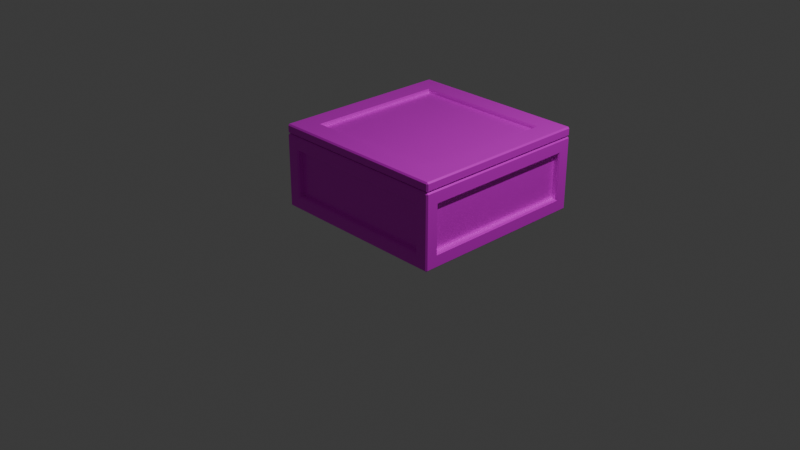 # Source: Ingredients_Box_Cheese.blend  (saved by Blender 5.1.30; exported with 4.5.12 LTS)
import bpy
from mathutils import Matrix  # noqa: F401  (used for matrix-valued properties, if any)

bpy.ops.wm.read_factory_settings(use_empty=True)
scene = bpy.context.scene
scene.name = 'Scene'

# ---- collections
col_collection = bpy.data.collections.new('Collection'); scene.collection.children.link(col_collection)

# ---- images (referenced by path relative to the original .blend; pixels are not part of the script)
import os
ASSET_DIR = os.environ.get("B2B_ASSET_DIR", "")  # directory of the original .blend (textures are referenced by path, not embedded)
HERE = os.path.dirname(os.path.abspath(__file__))  # packed textures are extracted next to this script under _unpacked/

def load_image(name, relpath, width, height, colorspace="sRGB"):
    """Load a texture the original file referenced (path relative to the .blend, or extracted next to this script)."""
    p = next((c for c in (os.path.join(HERE, relpath), os.path.join(ASSET_DIR, relpath)) if relpath and os.path.exists(c)), "")
    if p:
        img = bpy.data.images.load(p, check_existing=True)
        img.name = name
    else:  # same state as the original file: an image datablock whose file is absent (Cycles renders it pink)
        img = bpy.data.images.new(name, width, height)
        img.source = "FILE"
        img.filepath = "//" + (relpath or name)
    img.colorspace_settings.name = colorspace
    return img
img_overcooked_ap_kitchen_cabins_basecolor_cheese_png = load_image('Overcooked AP_Kitchen_Cabins_BaseColor_Cheese.png', 'textures/Overcooked AP_Kitchen_Cabins_BaseColor_Cheese.png', 1024, 1024, 'sRGB')
img_overcooked_ap_kitchen_cabins_roughness_png_002 = load_image('Overcooked AP_Kitchen_Cabins_Roughness.png.002', 'textures/Overcooked AP_Kitchen_Cabins_Roughness.png', 1024, 1024, 'sRGB')
img_overcooked_ap_kitchen_cabins_metallic_png_002 = load_image('Overcooked AP_Kitchen_Cabins_Metallic.png.002', 'textures/Overcooked AP_Kitchen_Cabins_Metallic.png', 1024, 1024, 'sRGB')

# ---- materials (node trees are filled in below, after node groups)
mat_kitchen_cabins_003 = bpy.data.materials.new('Kitchen_Cabins.003')
mat_kitchen_cabins_003.roughness = 0.0

# ---- material node trees
mat_kitchen_cabins_003.use_nodes = True; mat_kitchen_cabins_003.node_tree.nodes.clear()
_N = mat_kitchen_cabins_003.node_tree.nodes; _L = mat_kitchen_cabins_003.node_tree.links
n0 = _N.new('ShaderNodeBsdfPrincipled'); n0.name = 'Principled BSDF'; n0.location = (0, 300)
n0.inputs[3].default_value = 1.45
n0.inputs[27].default_value = (0.0, 0.0, 0.0, 1.0)
n0.inputs[28].default_value = 1.0
n1 = _N.new('ShaderNodeOutputMaterial'); n1.name = 'Material Output'; n1.location = (280, 300)
n2 = _N.new('ShaderNodeTexImage'); n2.name = 'Image Texture'; n2.location = (-480, 300)
n2.image = img_overcooked_ap_kitchen_cabins_basecolor_cheese_png
n3 = _N.new('ShaderNodeTexImage'); n3.name = 'Image Texture.001'; n3.location = (-480, 0)
n3.image = img_overcooked_ap_kitchen_cabins_roughness_png_002
n4 = _N.new('ShaderNodeTexImage'); n4.name = 'Image Texture.002'; n4.location = (-480, -300)
n4.image = img_overcooked_ap_kitchen_cabins_metallic_png_002
_L.new(n2.outputs[0], n0.inputs[0])
_L.new(n3.outputs[0], n0.inputs[2])
_L.new(n4.outputs[0], n0.inputs[1])
_L.new(n0.outputs[0], n1.inputs[0])
n1.is_active_output = True

# ---- world
world_world = bpy.data.worlds.new('World'); scene.world = world_world
world_world.use_nodes = True; world_world.node_tree.nodes.clear()
_N = world_world.node_tree.nodes; _L = world_world.node_tree.links
n0 = _N.new('ShaderNodeOutputWorld'); n0.name = 'World Output'; n0.location = (200, 100)
n1 = _N.new('ShaderNodeBackground'); n1.name = 'Background'; n1.location = (-200, 100)
n1.inputs[0].default_value = (0.05088, 0.05088, 0.05088, 1.0)
_L.new(n1.outputs[0], n0.inputs[0])
n0.is_active_output = True
world_world.color = (0.05088, 0.05088, 0.05088)
world_world.sun_shadow_jitter_overblur = 0.0

# ---- cameras
cam_camera = bpy.data.cameras.new('Camera')
cam_camera.clip_end = 100.0
cam_camera.ortho_scale = 7.314

# ---- lights
light_light = bpy.data.lights.new('Light', 'POINT')
light_light.energy = 1000.0
light_light.shadow_soft_size = 0.1

# ---- meshes
me_ingredients_box_lid = bpy.data.meshes.new('Ingredients_Box_Lid')
me_ingredients_box_lid.from_pydata([(-0.9988, 0.8211, 0.5836), (-0.9838, 0.8061, 0.5836), (-0.9838, 0.8211, 0.5986), (-0.9988, 0.8211, -1.384), (-0.9838, 0.8211, -1.399), (-0.9838, 0.8061, -1.384), (0.9838, 0.8211, -1.399), (0.9988, 0.8211, -1.384), (0.9838, 0.8061, -1.384), (0.9988, 0.8211, 0.5836), (0.9838, 0.8211, 0.5986), (0.9838, 0.8061, 0.5836), (-0.9988, 0.8911, 0.5836), (-0.9838, 0.8911, 0.5986), (-0.9988, 0.8911, -1.384), (-0.9838, 0.8911, -1.399), (0.9838, 0.8911, -1.399), (0.9988, 0.8911, -1.384), (0.9988, 0.8911, 0.5836), (0.9838, 0.8911, 0.5986), (-0.9838, 0.9061, 0.5836), (-0.9838, 0.9061, -1.384), (0.9838, 0.9061, -1.384), (0.9838, 0.9061, 0.5836), (-0.7521, 0.8674, 0.3519), (-0.7521, 0.8674, -1.152), (0.7521, 0.8674, -1.152), (0.7521, 0.8674, 0.3519), (-0.7671, 0.9061, 0.3669), (-0.7521, 0.8911, 0.3519), (-0.7521, 0.8911, -1.152), (-0.7671, 0.9061, -1.167), (0.7521, 0.8911, -1.152), (0.7671, 0.9061, -1.167), (0.7521, 0.8911, 0.3519), (0.7671, 0.9061, 0.3669)], [], [(2, 10, 19, 13), (9, 7, 17, 18), (8, 11, 1, 5), (6, 4, 15, 16), (0, 1, 2), (3, 4, 5), (6, 7, 8), (9, 10, 11), (12, 13, 20), (14, 21, 15), (16, 22, 17), (18, 23, 19), (0, 3, 5, 1), (4, 6, 8, 5), (7, 9, 11, 8), (10, 2, 1, 11), (20, 21, 14, 12), (21, 22, 16, 15), (22, 23, 18, 17), (23, 20, 13, 19), (3, 14, 15, 4), (17, 7, 6, 16), (19, 10, 9, 18), (2, 13, 12, 0), (3, 0, 12, 14), (29, 34, 27, 24), (33, 35, 23, 22), (34, 32, 26, 27), (32, 30, 25, 26), (26, 25, 24, 27), (28, 31, 21, 20), (35, 28, 20, 23), (31, 33, 22, 21), (29, 30, 31, 28), (30, 32, 33, 31), (32, 34, 35, 33), (34, 29, 28, 35), (30, 29, 24, 25)])
me_ingredients_box_lid.polygons.foreach_set('use_smooth', [True] * 38)
_k = set([(0, 1), (0, 2), (0, 3), (0, 12), (1, 2), (1, 5), (1, 11), (2, 10), (2, 13), (3, 4), (3, 5), (3, 14), (4, 5), (4, 6), (4, 15), (5, 8), (6, 7), (6, 8), (6, 16), (7, 8), (7, 9), (7, 17), (8, 11), (9, 10), (9, 11), (9, 18), (10, 11), (10, 19), (12, 13), (12, 14), (12, 20), (13, 19), (13, 20), (14, 15), (14, 21), (15, 16), (15, 21), (16, 17), (16, 22), (17, 18), (17, 22), (18, 19), (18, 23), (19, 23), (20, 21), (20, 23), (21, 22), (22, 23), (24, 25), (24, 27), (24, 29), (25, 26), (25, 30), (26, 27), (26, 32), (27, 34), (28, 29), (28, 31), (28, 35), (29, 30), (29, 34), (30, 31), (30, 32), (31, 33), (32, 33), (32, 34), (33, 35), (34, 35)])
me_ingredients_box_lid.attributes.new('sharp_edge', 'BOOLEAN', 'EDGE').data.foreach_set('value', [ (min(e.vertices), max(e.vertices)) in _k for e in me_ingredients_box_lid.edges])
_uv = me_ingredients_box_lid.uv_layers.new(name='UVMap')
_uv.uv.foreach_set('vector', [0.1197, 0.1576, 0.1197, 0.3019, 0.1145, 0.3019, 0.1145, 0.1576, 0.1197, 0.3034, 0.1197, 0.4478, 0.1145, 0.4478, 0.1145, 0.3034, 0.9616, 0.7998, 0.9616, 0.9441, 0.8173, 0.9441, 0.8173, 0.7998, 0.1197, 0.4493, 0.1197, 0.5937, 0.1145, 0.5937, 0.1145, 0.4493, 0.1197, 0.156, 0.121, 0.1568, 0.1197, 0.1576, 0.1197, 0.5952, 0.1197, 0.5937, 0.121, 0.5944, 0.1197, 0.4493, 0.1197, 0.4478, 0.121, 0.4486, 0.1197, 0.3034, 0.1197, 0.3019, 0.121, 0.3027, 0.1145, 0.156, 0.1145, 0.1576, 0.1132, 0.1568, 0.1145, 0.5952, 0.1132, 0.5944, 0.1145, 0.5937, 0.1145, 0.4493, 0.1132, 0.4486, 0.1145, 0.4478, 0.1145, 0.3034, 0.1132, 0.3027, 0.1145, 0.3019, 0.1197, 0.156, 0.1197, 0.01166, 0.1212, 0.01166, 0.1212, 0.156, 0.1197, 0.5937, 0.1197, 0.4493, 0.1212, 0.4493, 0.1212, 0.5937, 0.1197, 0.4478, 0.1197, 0.3034, 0.1212, 0.3034, 0.1212, 0.4478, 0.1197, 0.3019, 0.1197, 0.1576, 0.1212, 0.1576, 0.1212, 0.3019, 0.113, 0.156, 0.113, 0.01166, 0.1145, 0.01166, 0.1145, 0.156, 0.113, 0.5937, 0.113, 0.4493, 0.1145, 0.4493, 0.1145, 0.5937, 0.113, 0.4478, 0.113, 0.3034, 0.1145, 0.3034, 0.1145, 0.4478, 0.113, 0.3019, 0.113, 0.1576, 0.1145, 0.1576, 0.1145, 0.3019, 0.1197, 0.5952, 0.1145, 0.5952, 0.1145, 0.5937, 0.1197, 0.5937, 0.1145, 0.4478, 0.1197, 0.4478, 0.1197, 0.4493, 0.1145, 0.4493, 0.1145, 0.3019, 0.1197, 0.3019, 0.1197, 0.3034, 0.1145, 0.3034, 0.1197, 0.1576, 0.1145, 0.1576, 0.1145, 0.156, 0.1197, 0.156, 0.1197, 0.01166, 0.1197, 0.156, 0.1145, 0.156, 0.1145, 0.01166, 0.09554, 0.1746, 0.09554, 0.2849, 0.0938, 0.2849, 0.0938, 0.1746, 0.09709, 0.4319, 0.09709, 0.3193, 0.113, 0.3034, 0.113, 0.4478, 0.09554, 0.3204, 0.09554, 0.4308, 0.0938, 0.4308, 0.0938, 0.3204, 0.09554, 0.4663, 0.09554, 0.5767, 0.0938, 0.5767, 0.0938, 0.4663, 0.9373, 0.6062, 0.827, 0.6062, 0.827, 0.4959, 0.9373, 0.4959, 0.09709, 0.1401, 0.09709, 0.02756, 0.113, 0.01166, 0.113, 0.156, 0.09709, 0.286, 0.09709, 0.1735, 0.113, 0.1576, 0.113, 0.3019, 0.09709, 0.5778, 0.09709, 0.4652, 0.113, 0.4493, 0.113, 0.5937, 0.09554, 0.139, 0.09554, 0.02866, 0.09709, 0.02756, 0.09709, 0.1401, 0.09554, 0.5767, 0.09554, 0.4663, 0.09709, 0.4652, 0.09709, 0.5778, 0.09554, 0.4308, 0.09554, 0.3204, 0.09709, 0.3193, 0.09709, 0.4319, 0.09554, 0.2849, 0.09554, 0.1746, 0.09709, 0.1735, 0.09709, 0.286, 0.09554, 0.02866, 0.09554, 0.139, 0.0938, 0.139, 0.0938, 0.02866])
me_ingredients_box_lid.materials.append(mat_kitchen_cabins_003)
me_ingredients_box_lid.update()
me_ingredients_box_lid.normals_split_custom_set([tuple(v) for v in zip(*[iter([0.0, 0.0, 1.0, 0.0, 0.0, 1.0, 0.0, 0.0, 1.0, 0.0, 0.0, 1.0, 1.0, 0.0, 0.0, 1.0, 0.0, 0.0, 1.0, 0.0, 0.0, 1.0, 0.0, 0.0, 0.0, -1.0, 0.0, 0.0, -1.0, 0.0, 0.0, -1.0, 0.0, 0.0, -1.0, 0.0, 0.0, 0.0, -1.0, 0.0, 0.0, -1.0, 0.0, 0.0, -1.0, 0.0, 0.0, -1.0, -0.5774, -0.5773, 0.5774, -0.5774, -0.5773, 0.5774, -0.5774, -0.5773, 0.5774, -0.5774, -0.5773, -0.5774, -0.5774, -0.5773, -0.5774, -0.5774, -0.5773, -0.5774, 0.5774, -0.5773, -0.5773, 0.5774, -0.5773, -0.5773, 0.5774, -0.5773, -0.5773, 0.5774, -0.5773, 0.5773, 0.5774, -0.5773, 0.5773, 0.5774, -0.5773, 0.5773, -0.5774, 0.5773, 0.5773, -0.5774, 0.5773, 0.5773, -0.5774, 0.5773, 0.5773, -0.5774, 0.5774, -0.5774, -0.5774, 0.5774, -0.5774, -0.5774, 0.5774, -0.5774, 0.5774, 0.5774, -0.5774, 0.5774, 0.5774, -0.5774, 0.5774, 0.5774, -0.5774, 0.5774, 0.5773, 0.5773, 0.5774, 0.5773, 0.5773, 0.5774, 0.5773, 0.5773, -0.7071, -0.7071, 0.0, -0.7071, -0.7071, 0.0, -0.7071, -0.7071, 0.0, -0.7071, -0.7071, 0.0, 0.0, -0.7071, -0.7071, 0.0, -0.7071, -0.7071, 0.0, -0.7071, -0.7071, 0.0, -0.7071, -0.7071, 0.7071, -0.7071, 0.0, 0.7071, -0.7071, 0.0, 0.7071, -0.7071, 0.0, 0.7071, -0.7071, 0.0, 0.0, -0.7071, 0.7071, 0.0, -0.7071, 0.7071, 0.0, -0.7071, 0.7071, 0.0, -0.7071, 0.7071, -0.7071, 0.7071, 0.0, -0.7071, 0.7071, 0.0, -0.7071, 0.7071, 0.0, -0.7071, 0.7071, 0.0, 0.0, 0.7071, -0.7071, 0.0, 0.7071, -0.7071, 0.0, 0.7071, -0.7071, 0.0, 0.7071, -0.7071, 0.7071, 0.7071, 0.0, 0.7071, 0.7071, 0.0, 0.7071, 0.7071, 0.0, 0.7071, 0.7071, 0.0, 0.0, 0.7071, 0.7071, 0.0, 0.7071, 0.7071, 0.0, 0.7071, 0.7071, 0.0, 0.7071, 0.7071, -0.7071, 0.0, -0.7071, -0.7071, 0.0, -0.7071, -0.7071, 0.0, -0.7071, -0.7071, 0.0, -0.7071, 0.7071, 0.0, -0.7071, 0.7071, 0.0, -0.7071, 0.7071, 0.0, -0.7071, 0.7071, 0.0, -0.7071, 0.7071, 0.0, 0.7071, 0.7071, 0.0, 0.7071, 0.7071, 0.0, 0.7071, 0.7071, 0.0, 0.7071, -0.7071, 0.0, 0.7071, -0.7071, 0.0, 0.7071, -0.7071, 0.0, 0.7071, -0.7071, 0.0, 0.7071, -1.0, 0.0, 0.0, -1.0, 0.0, 0.0, -1.0, 0.0, 0.0, -1.0, 0.0, 0.0, 0.0, 0.0, -1.0, 0.0, 0.0, -1.0, 0.0, 0.0, -1.0, 0.0, 0.0, -1.0, 0.0, 1.0, 0.0, 0.0, 1.0, 0.0, 0.0, 1.0, 0.0, 0.0, 1.0, 0.0, -1.0, 0.0, 0.0, -1.0, 0.0, 0.0, -1.0, 0.0, 0.0, -1.0, 0.0, 0.0, 0.0, 0.0, 1.0, 0.0, 0.0, 1.0, 0.0, 0.0, 1.0, 0.0, 0.0, 1.0, 0.0, 1.0, 0.0, 0.0, 1.0, 0.0, 0.0, 1.0, 0.0, 0.0, 1.0, 0.0, 0.0, 1.0, 0.0, 0.0, 1.0, 0.0, 0.0, 1.0, 0.0, 0.0, 1.0, 0.0, 0.0, 1.0, 0.0, 0.0, 1.0, 0.0, 0.0, 1.0, 0.0, 0.0, 1.0, 0.0, 0.0, 1.0, 0.0, 0.0, 1.0, 0.0, 0.0, 1.0, 0.0, 0.0, 1.0, 0.0, 0.7071, 0.7071, 0.0, 0.7071, 0.7071, 0.0, 0.7071, 0.7071, 0.0, 0.7071, 0.7071, 0.0, 0.0, 0.7071, 0.7071, 0.0, 0.7071, 0.7071, 0.0, 0.7071, 0.7071, 0.0, 0.7071, 0.7071, -0.7071, 0.7071, 0.0, -0.7071, 0.7071, 0.0, -0.7071, 0.7071, 0.0, -0.7071, 0.7071, 0.0, 0.0, 0.7071, -0.7071, 0.0, 0.7071, -0.7071, 0.0, 0.7071, -0.7071, 0.0, 0.7071, -0.7071, 1.0, 0.0, 0.0, 1.0, 0.0, 0.0, 1.0, 0.0, 0.0, 1.0, 0.0, 0.0])] * 3)])
me_ingredients_box_001 = bpy.data.meshes.new('Ingredients_Box.001')
me_ingredients_box_001.from_pydata([(0.8809, 0.1046, 0.4807), (0.85, 0.6519, 0.5407), (0.85, 0.15, 0.5407), (0.9409, 0.6519, 0.4498), (0.9409, 0.15, 0.4498), (0.8809, 0.7869, 0.4807), (0.8959, 0.8019, 0.4957), (0.865, 0.6669, 0.5998), (0.85, 0.6519, 0.5848), (0.85, 0.15, 0.5848), (0.865, 0.135, 0.5998), (1.0, 0.6669, 0.4648), (0.985, 0.6519, 0.4498), (1.0, 0.135, 0.4648), (0.985, 0.15, 0.4498), (0.985, 0.8019, 0.5848), (0.985, 0.7869, 0.5998), (1.0, 0.7869, 0.5848), (0.985, 0.015, 0.5998), (0.985, 0.0, 0.5848), (1.0, 0.015, 0.5848), (-0.8809, 0.1046, 0.4807), (-0.85, 0.6519, 0.5407), (-0.85, 0.15, 0.5407), (-0.9409, 0.6519, 0.4498), (-0.9409, 0.15, 0.4498), (-0.8809, 0.7869, 0.4807), (-0.8959, 0.8019, 0.4957), (-0.865, 0.6669, 0.5998), (-0.85, 0.6519, 0.5848), (-0.85, 0.15, 0.5848), (-0.865, 0.135, 0.5998), (-1.0, 0.6669, 0.4648), (-0.985, 0.6519, 0.4498), (-1.0, 0.135, 0.4648), (-0.985, 0.15, 0.4498), (-0.985, 0.8019, 0.5848), (-0.985, 0.7869, 0.5998), (-1.0, 0.7869, 0.5848), (-0.985, 0.015, 0.5998), (-0.985, 0.0, 0.5848), (-1.0, 0.015, 0.5848), (0.8809, 0.1046, -1.281), (0.85, 0.6519, -1.341), (0.85, 0.15, -1.341), (0.9409, 0.6519, -1.25), (0.9409, 0.15, -1.25), (0.8809, 0.7869, -1.281), (0.8959, 0.8019, -1.296), (0.865, 0.6669, -1.4), (0.85, 0.6519, -1.385), (0.85, 0.15, -1.385), (0.865, 0.135, -1.4), (1.0, 0.6669, -1.265), (0.985, 0.6519, -1.25), (1.0, 0.135, -1.265), (0.985, 0.15, -1.25), (0.985, 0.8019, -1.385), (0.985, 0.7869, -1.4), (1.0, 0.7869, -1.385), (0.985, 0.015, -1.4), (0.985, 0.0, -1.385), (1.0, 0.015, -1.385), (-0.8809, 0.1046, -1.281), (-0.85, 0.6519, -1.341), (-0.85, 0.15, -1.341), (-0.9409, 0.6519, -1.25), (-0.9409, 0.15, -1.25), (-0.8809, 0.7869, -1.281), (-0.8959, 0.8019, -1.296), (-0.865, 0.6669, -1.4), (-0.85, 0.6519, -1.385), (-0.85, 0.15, -1.385), (-0.865, 0.135, -1.4), (-1.0, 0.6669, -1.265), (-0.985, 0.6519, -1.25), (-1.0, 0.135, -1.265), (-0.985, 0.15, -1.25), (-0.985, 0.8019, -1.385), (-0.985, 0.7869, -1.4), (-1.0, 0.7869, -1.385), (-0.985, 0.015, -1.4), (-0.985, 0.0, -1.385), (-1.0, 0.015, -1.385)], [], [(27, 36, 15, 6), (31, 39, 18, 10), (0, 21, 26, 5), (2, 23, 30, 9), (16, 37, 28, 7), (20, 62, 55, 13), (29, 22, 1, 8), (53, 59, 17, 11), (9, 8, 1, 2), (12, 14, 4, 3), (13, 11, 17, 20), (17, 59, 57, 15), (4, 46, 45, 3), (3, 45, 54, 12), (7, 10, 18, 16), (56, 46, 4, 14), (15, 16, 17), (18, 19, 20), (18, 39, 40, 19), (16, 18, 20, 17), (6, 48, 47, 5), (61, 62, 20, 19), (36, 37, 16, 15), (26, 27, 6, 5), (9, 30, 31, 10), (8, 9, 10, 7), (28, 29, 8, 7), (12, 54, 53, 11), (55, 56, 14, 13), (11, 13, 14, 12), (47, 42, 0, 5), (15, 57, 48, 6), (33, 75, 66, 24), (1, 22, 23, 2), (34, 76, 83, 41), (74, 32, 38, 80), (30, 23, 22, 29), (33, 24, 25, 35), (34, 41, 38, 32), (36, 78, 80, 38), (28, 37, 39, 31), (19, 40, 82, 61), (77, 35, 25, 67), (36, 38, 37), (39, 41, 40), (26, 68, 69, 27), (37, 38, 41, 39), (82, 40, 41, 83), (32, 74, 75, 33), (29, 28, 31, 30), (76, 34, 35, 77), (32, 33, 35, 34), (68, 26, 21, 63), (27, 69, 78, 36), (69, 48, 57, 78), (73, 52, 60, 81), (51, 72, 65, 44), (0, 42, 63, 21), (49, 70, 79, 58), (71, 50, 43, 64), (51, 44, 43, 50), (54, 45, 46, 56), (55, 62, 59, 53), (61, 82, 81, 60), (49, 58, 60, 52), (57, 59, 58), (60, 62, 61), (58, 59, 62, 60), (78, 57, 58, 79), (68, 47, 48, 69), (52, 73, 72, 51), (50, 49, 52, 51), (70, 49, 50, 71), (47, 68, 63, 42), (53, 54, 56, 55), (24, 66, 67, 25), (44, 65, 64, 43), (72, 71, 64, 65), (75, 77, 67, 66), (76, 74, 80, 83), (70, 73, 81, 79), (78, 79, 80), (81, 82, 83), (79, 81, 83, 80), (71, 72, 73, 70), (74, 76, 77, 75)])
me_ingredients_box_001.polygons.foreach_set('use_smooth', [True] * 86)
_k = set([(0, 5), (0, 21), (0, 42), (1, 2), (1, 8), (1, 22), (2, 9), (2, 23), (3, 4), (3, 12), (3, 45), (4, 14), (4, 46), (5, 6), (5, 26), (5, 47), (6, 27), (6, 48), (7, 8), (7, 10), (7, 28), (8, 9), (8, 29), (9, 10), (9, 30), (10, 31), (11, 12), (11, 13), (11, 53), (12, 14), (12, 54), (13, 14), (13, 55), (14, 56), (15, 16), (15, 17), (15, 36), (15, 57), (16, 17), (16, 18), (16, 37), (17, 20), (17, 59), (18, 19), (18, 20), (18, 39), (19, 20), (19, 40), (19, 61), (20, 62), (21, 26), (21, 63), (22, 23), (22, 29), (23, 30), (24, 25), (24, 33), (24, 66), (25, 35), (25, 67), (26, 27), (26, 68), (27, 69), (28, 29), (28, 31), (29, 30), (30, 31), (32, 33), (32, 34), (32, 74), (33, 35), (33, 75), (34, 35), (34, 76), (35, 77), (36, 37), (36, 38), (36, 78), (37, 38), (37, 39), (38, 41), (38, 80), (39, 40), (39, 41), (40, 41), (40, 82), (41, 83), (42, 47), (42, 63), (43, 44), (43, 50), (43, 64), (44, 51), (44, 65), (45, 46), (45, 54), (46, 56), (47, 48), (47, 68), (48, 69), (49, 50), (49, 52), (49, 70), (50, 51), (50, 71), (51, 52), (51, 72), (52, 73), (53, 54), (53, 55), (54, 56), (55, 56), (57, 58), (57, 59), (57, 78), (58, 59), (58, 60), (58, 79), (59, 62), (60, 61), (60, 62), (60, 81), (61, 62), (61, 82), (63, 68), (64, 65), (64, 71), (65, 72), (66, 67), (66, 75), (67, 77), (68, 69), (70, 71), (70, 73), (71, 72), (72, 73), (74, 75), (74, 76), (75, 77), (76, 77), (78, 79), (78, 80), (79, 80), (79, 81), (80, 83), (81, 82), (81, 83), (82, 83)])
me_ingredients_box_001.attributes.new('sharp_edge', 'BOOLEAN', 'EDGE').data.foreach_set('value', [ (min(e.vertices), max(e.vertices)) in _k for e in me_ingredients_box_001.edges])
_uv = me_ingredients_box_001.uv_layers.new(name='UVMap')
_uv.uv.foreach_set('vector', [0.6456, 0.5349, 0.6389, 0.5413, 0.6413, 0.397, 0.6477, 0.4036, 0.5895, 0.5325, 0.5809, 0.5412, 0.5809, 0.3965, 0.5898, 0.4057, 0.1454, 0.7994, 0.2746, 0.7994, 0.2746, 0.8494, 0.1454, 0.8494, 0.0149, 0.7803, 0.0149, 0.905, 0.01166, 0.905, 0.01166, 0.7803, 0.6398, 0.397, 0.6374, 0.5413, 0.6291, 0.5328, 0.6309, 0.4057, 0.5794, 0.395, 0.4348, 0.395, 0.4432, 0.3866, 0.5706, 0.3862, 0.05495, 0.905, 0.05172, 0.905, 0.05172, 0.7803, 0.05495, 0.7803, 0.4432, 0.3469, 0.4344, 0.3385, 0.5793, 0.336, 0.5702, 0.3451, 0.0149, 0.7771, 0.05172, 0.7771, 0.05172, 0.7803, 0.0149, 0.7803, 0.9812, 0.3, 0.9443, 0.3, 0.9443, 0.2967, 0.9812, 0.2967, 0.5706, 0.3862, 0.5702, 0.3451, 0.5793, 0.336, 0.5794, 0.395, 0.5793, 0.336, 0.4344, 0.3385, 0.4344, 0.3369, 0.5792, 0.3345, 0.9443, 0.2967, 0.9443, 0.172, 0.9812, 0.172, 0.9812, 0.2967, 0.9812, 0.2967, 0.9812, 0.172, 0.9844, 0.172, 0.9844, 0.2967, 0.6309, 0.4057, 0.5898, 0.4057, 0.5809, 0.3965, 0.6398, 0.397, 0.9411, 0.172, 0.9443, 0.172, 0.9443, 0.2967, 0.9411, 0.2967, 0.6412, 0.3962, 0.6398, 0.397, 0.6398, 0.3954, 0.5809, 0.3965, 0.5796, 0.3957, 0.581, 0.3949, 0.5809, 0.3965, 0.5809, 0.5412, 0.5794, 0.5412, 0.5794, 0.3965, 0.6398, 0.397, 0.5809, 0.3965, 0.581, 0.3949, 0.6398, 0.3954, 0.0938, 0.8005, 0.0938, 0.6691, 0.09536, 0.6702, 0.09536, 0.7994, 0.4348, 0.3965, 0.4348, 0.395, 0.5794, 0.395, 0.5794, 0.3965, 0.6389, 0.5413, 0.6374, 0.5413, 0.6398, 0.397, 0.6413, 0.397, 0.2746, 0.8494, 0.2757, 0.851, 0.1443, 0.851, 0.1454, 0.8494, 0.5914, 0.4072, 0.591, 0.531, 0.5895, 0.5325, 0.5898, 0.4057, 0.6292, 0.4074, 0.5914, 0.4072, 0.5898, 0.4057, 0.6309, 0.4057, 0.6291, 0.5328, 0.6276, 0.5312, 0.6292, 0.4074, 0.6309, 0.4057, 0.5687, 0.3467, 0.4447, 0.3483, 0.4432, 0.3469, 0.5702, 0.3451, 0.4432, 0.3866, 0.4448, 0.385, 0.5689, 0.3845, 0.5706, 0.3862, 0.5702, 0.3451, 0.5706, 0.3862, 0.5689, 0.3845, 0.5687, 0.3467, 0.09536, 0.6702, 0.1454, 0.6702, 0.1454, 0.7994, 0.09536, 0.7994, 0.5792, 0.3345, 0.4344, 0.3369, 0.4408, 0.3303, 0.5726, 0.328, 0.6371, 0.8604, 0.6371, 0.9851, 0.6339, 0.9851, 0.6339, 0.8604, 0.05172, 0.7803, 0.05172, 0.905, 0.0149, 0.905, 0.0149, 0.7803, 0.5709, 0.5512, 0.4435, 0.5515, 0.4348, 0.5427, 0.5794, 0.5427, 0.4438, 0.5919, 0.5709, 0.5916, 0.5799, 0.6005, 0.435, 0.6005, 0.0149, 0.9082, 0.0149, 0.905, 0.05172, 0.905, 0.05172, 0.9082, 0.6339, 0.8572, 0.6339, 0.8604, 0.597, 0.8604, 0.597, 0.8572, 0.5709, 0.5512, 0.5794, 0.5427, 0.5799, 0.6005, 0.5709, 0.5916, 0.5799, 0.602, 0.435, 0.602, 0.435, 0.6005, 0.5799, 0.6005, 0.6291, 0.5328, 0.6374, 0.5413, 0.5809, 0.5412, 0.5895, 0.5325, 0.5794, 0.3965, 0.5794, 0.5412, 0.4348, 0.5412, 0.4348, 0.3965, 0.5938, 0.9851, 0.5938, 0.8604, 0.597, 0.8604, 0.597, 0.9851, 0.5807, 0.6018, 0.5799, 0.6005, 0.5815, 0.6005, 0.581, 0.5427, 0.5794, 0.5427, 0.5802, 0.5413, 0.3247, 0.7994, 0.3247, 0.6702, 0.3263, 0.6691, 0.3263, 0.8005, 0.5815, 0.6005, 0.5799, 0.6005, 0.5794, 0.5427, 0.581, 0.5427, 0.4348, 0.5412, 0.5794, 0.5412, 0.5794, 0.5427, 0.4348, 0.5427, 0.5709, 0.5916, 0.4438, 0.5919, 0.4453, 0.5903, 0.5694, 0.5901, 0.6276, 0.5312, 0.6291, 0.5328, 0.5895, 0.5325, 0.591, 0.531, 0.4435, 0.5515, 0.5709, 0.5512, 0.5692, 0.5529, 0.4451, 0.553, 0.5709, 0.5916, 0.5694, 0.5901, 0.5692, 0.5529, 0.5709, 0.5512, 0.3247, 0.6702, 0.3247, 0.7994, 0.2746, 0.7994, 0.2746, 0.6702, 0.5733, 0.6086, 0.4416, 0.6086, 0.435, 0.602, 0.5799, 0.602, 0.3675, 0.5349, 0.3675, 0.4036, 0.374, 0.397, 0.374, 0.5414, 0.4246, 0.5324, 0.4244, 0.4055, 0.4332, 0.3965, 0.4332, 0.5412, 0.7037, 0.8604, 0.7037, 0.9851, 0.7005, 0.9851, 0.7005, 0.8604, 0.1454, 0.7994, 0.1454, 0.6702, 0.2746, 0.6702, 0.2746, 0.7994, 0.384, 0.4055, 0.3843, 0.5327, 0.3756, 0.5414, 0.3756, 0.397, 0.6604, 0.9851, 0.6604, 0.8604, 0.6637, 0.8604, 0.6637, 0.9851, 0.7005, 0.8572, 0.7005, 0.8604, 0.6637, 0.8604, 0.6637, 0.8572, 0.9812, 0.1688, 0.9812, 0.172, 0.9443, 0.172, 0.9443, 0.1688, 0.4432, 0.3866, 0.4348, 0.395, 0.4344, 0.3385, 0.4432, 0.3469, 0.4348, 0.3965, 0.4348, 0.5412, 0.4332, 0.5412, 0.4332, 0.3965, 0.384, 0.4055, 0.3756, 0.397, 0.4332, 0.3965, 0.4244, 0.4055, 0.4336, 0.3371, 0.4344, 0.3385, 0.4329, 0.3385, 0.4332, 0.395, 0.4348, 0.395, 0.434, 0.3963, 0.4329, 0.3385, 0.4344, 0.3385, 0.4348, 0.395, 0.4332, 0.395, 0.374, 0.5414, 0.374, 0.397, 0.3756, 0.397, 0.3756, 0.5414, 0.2746, 0.6201, 0.1454, 0.6201, 0.1443, 0.6186, 0.2757, 0.6186, 0.4244, 0.4055, 0.4246, 0.5324, 0.423, 0.5308, 0.4229, 0.407, 0.3857, 0.4072, 0.384, 0.4055, 0.4244, 0.4055, 0.4229, 0.407, 0.3843, 0.5327, 0.384, 0.4055, 0.3857, 0.4072, 0.3858, 0.5311, 0.1454, 0.6201, 0.2746, 0.6201, 0.2746, 0.6702, 0.1454, 0.6702, 0.4432, 0.3469, 0.4447, 0.3483, 0.4448, 0.385, 0.4432, 0.3866, 0.6339, 0.8604, 0.6339, 0.9851, 0.597, 0.9851, 0.597, 0.8604, 0.7005, 0.8604, 0.7005, 0.9851, 0.6637, 0.9851, 0.6637, 0.8604, 0.7005, 0.9883, 0.6637, 0.9883, 0.6637, 0.9851, 0.7005, 0.9851, 0.6339, 0.9883, 0.597, 0.9883, 0.597, 0.9851, 0.6339, 0.9851, 0.4435, 0.5515, 0.4438, 0.5919, 0.435, 0.6005, 0.4348, 0.5427, 0.3843, 0.5327, 0.4246, 0.5324, 0.4332, 0.5412, 0.3756, 0.5414, 0.3742, 0.5422, 0.3756, 0.5414, 0.3756, 0.543, 0.4332, 0.5412, 0.4346, 0.542, 0.4332, 0.5427, 0.3756, 0.5414, 0.4332, 0.5412, 0.4332, 0.5427, 0.3756, 0.543, 0.3858, 0.5311, 0.423, 0.5308, 0.4246, 0.5324, 0.3843, 0.5327, 0.4438, 0.5919, 0.4435, 0.5515, 0.4451, 0.553, 0.4453, 0.5903])
me_ingredients_box_001.materials.append(mat_kitchen_cabins_003)
me_ingredients_box_001.update()
me_ingredients_box_001.normals_split_custom_set([tuple(v) for v in zip(*[iter([0.0, 1.0, 0.0, 0.0, 1.0, 0.0, 0.0, 1.0, 0.0, 0.0, 1.0, 0.0, -1.429e-07, 0.0, 1.0, -1.429e-07, 0.0, 1.0, 1.905e-07, 0.0, 1.0, 1.905e-07, 0.0, 1.0, 0.0, 0.0, -1.0, 0.0, 0.0, -1.0, 0.0, 0.0, -1.0, 0.0, 0.0, -1.0, 0.0, 1.0, 0.0, 0.0, 1.0, 0.0, 0.0, 1.0, 0.0, 0.0, 1.0, 0.0, 1.905e-07, 0.0, 1.0, -1.429e-07, 0.0, 1.0, -1.429e-07, 0.0, 1.0, 1.905e-07, 0.0, 1.0, 1.0, 0.0, 0.0, 1.0, 0.0, 0.0, 1.0, 0.0, 0.0, 1.0, 0.0, 0.0, 0.0, -1.0, 0.0, 0.0, -1.0, 0.0, 0.0, -1.0, 0.0, 0.0, -1.0, 0.0, 1.0, -1.007e-07, 0.0, 1.0, -1.007e-07, 0.0, 1.0, -1.007e-07, 0.0, 1.0, -1.007e-07, 0.0, -1.0, 0.0, 0.0, -1.0, 0.0, 0.0, -1.0, 0.0, 0.0, -1.0, 0.0, 0.0, 0.0, 0.0, -1.0, 0.0, 0.0, -1.0, 0.0, 0.0, -1.0, 0.0, 0.0, -1.0, 1.0, 0.0, 0.0, 1.0, -1.007e-07, 0.0, 1.0, -1.007e-07, 0.0, 1.0, 0.0, 0.0, 0.7071, 0.7071, 0.0, 0.7071, 0.7071, 0.0, 0.7071, 0.7071, 0.0, 0.7071, 0.7071, 0.0, 1.0, 0.0, 0.0, 1.0, 0.0, 0.0, 1.0, 0.0, 0.0, 1.0, 0.0, 0.0, 0.0, -1.0, 0.0, 0.0, -1.0, 0.0, 0.0, -1.0, 0.0, 0.0, -1.0, 0.0, 1.905e-07, 0.0, 1.0, 1.905e-07, 0.0, 1.0, 1.905e-07, 0.0, 1.0, 1.905e-07, 0.0, 1.0, 0.0, 1.0, 0.0, 0.0, 1.0, 0.0, 0.0, 1.0, 0.0, 0.0, 1.0, 0.0, 0.5773, 0.5774, 0.5774, 0.5773, 0.5774, 0.5774, 0.5773, 0.5774, 0.5774, 0.5774, -0.5774, 0.5773, 0.5774, -0.5774, 0.5773, 0.5774, -0.5774, 0.5773, 0.0, -0.7071, 0.7071, 0.0, -0.7071, 0.7071, 0.0, -0.7071, 0.7071, 0.0, -0.7071, 0.7071, 0.7071, 0.0, 0.7071, 0.7071, 0.0, 0.7071, 0.7071, 0.0, 0.7071, 0.7071, 0.0, 0.7071, -0.7071, 0.7071, 0.0, -0.7071, 0.7071, 0.0, -0.7071, 0.7071, 0.0, -0.7071, 0.7071, 0.0, 0.7071, -0.7071, 0.0, 0.7071, -0.7071, 0.0, 0.7071, -0.7071, 0.0, 0.7071, -0.7071, 0.0, 0.0, 0.7071, 0.7071, 0.0, 0.7071, 0.7071, 0.0, 0.7071, 0.7071, 0.0, 0.7071, 0.7071, 0.0, 0.7071, -0.7071, 0.0, 0.7071, -0.7071, 0.0, 0.7071, -0.7071, 0.0, 0.7071, -0.7071, 0.0, 0.7071, 0.7071, 0.0, 0.7071, 0.7071, 0.0, 0.7071, 0.7071, 0.0, 0.7071, 0.7071, -0.7071, 0.0, 0.7071, -0.7071, 0.0, 0.7071, -0.7071, 0.0, 0.7071, -0.7071, 0.0, 0.7071, 0.0, -0.7071, 0.7071, 0.0, -0.7071, 0.7071, 0.0, -0.7071, 0.7071, 0.0, -0.7071, 0.7071, 0.7071, -0.7071, 0.0, 0.7071, -0.7071, 0.0, 0.7071, -0.7071, 0.0, 0.7071, -0.7071, 0.0, 0.7071, 0.7071, 0.0, 0.7071, 0.7071, 0.0, 0.7071, 0.7071, 0.0, 0.7071, 0.7071, 0.0, 0.7071, 0.0, -0.7071, 0.7071, 0.0, -0.7071, 0.7071, 0.0, -0.7071, 0.7071, 0.0, -0.7071, -1.0, 0.0, 0.0, -1.0, 0.0, 0.0, -1.0, 0.0, 0.0, -1.0, 0.0, 0.0, 0.0, 1.0, 0.0, 0.0, 1.0, 0.0, 0.0, 1.0, 0.0, 0.0, 1.0, 0.0, 0.0, -1.0, 0.0, 0.0, -1.0, 0.0, 0.0, -1.0, 0.0, 0.0, -1.0, 0.0, 0.0, 0.0, 1.0, 0.0, 0.0, 1.0, 0.0, 0.0, 1.0, 0.0, 0.0, 1.0, -1.0, 0.0, 0.0, -1.0, 0.0, 0.0, -1.0, 0.0, 0.0, -1.0, 0.0, 0.0, -1.0, 0.0, 0.0, -1.0, 0.0, 0.0, -1.0, 0.0, 0.0, -1.0, 0.0, 0.0, 1.0, 0.0, 0.0, 1.0, 0.0, 0.0, 1.0, 0.0, 0.0, 1.0, 0.0, 0.0, 0.0, 0.0, -1.0, 0.0, 0.0, -1.0, 0.0, 0.0, -1.0, 0.0, 0.0, -1.0, -1.0, 0.0, 0.0, -1.0, 0.0, 0.0, -1.0, 0.0, 0.0, -1.0, 0.0, 0.0, -0.7071, 0.7071, 0.0, -0.7071, 0.7071, 0.0, -0.7071, 0.7071, 0.0, -0.7071, 0.7071, 0.0, -1.429e-07, 0.0, 1.0, -1.429e-07, 0.0, 1.0, -1.429e-07, 0.0, 1.0, -1.429e-07, 0.0, 1.0, 0.0, -1.0, 0.0, 0.0, -1.0, 0.0, 0.0, -1.0, 0.0, 0.0, -1.0, 0.0, 0.0, 1.0, 0.0, 0.0, 1.0, 0.0, 0.0, 1.0, 0.0, 0.0, 1.0, 0.0, -0.5773, 0.5774, 0.5774, -0.5773, 0.5774, 0.5774, -0.5773, 0.5774, 0.5774, -0.5773, -0.5773, 0.5774, -0.5773, -0.5773, 0.5774, -0.5773, -0.5773, 0.5774, 0.7071, 0.7071, 0.0, 0.7071, 0.7071, 0.0, 0.7071, 0.7071, 0.0, 0.7071, 0.7071, 0.0, -0.7071, 0.0, 0.7071, -0.7071, 0.0, 0.7071, -0.7071, 0.0, 0.7071, -0.7071, 0.0, 0.7071, -0.7071, -0.7071, 0.0, -0.7071, -0.7071, 0.0, -0.7071, -0.7071, 0.0, -0.7071, -0.7071, 0.0, -0.7071, -0.7071, 0.0, -0.7071, -0.7071, 0.0, -0.7071, -0.7071, 0.0, -0.7071, -0.7071, 0.0, 0.7071, 0.0, 0.7071, 0.7071, 0.0, 0.7071, 0.7071, 0.0, 0.7071, 0.7071, 0.0, 0.7071, -0.7071, 0.7071, 0.0, -0.7071, 0.7071, 0.0, -0.7071, 0.7071, 0.0, -0.7071, 0.7071, 0.0, -0.7071, 0.0, -0.7071, -0.7071, 0.0, -0.7071, -0.7071, 0.0, -0.7071, -0.7071, 0.0, -0.7071, 1.0, 0.0, 0.0, 1.0, 0.0, 0.0, 1.0, 0.0, 0.0, 1.0, 0.0, 0.0, 0.0, 1.0, 0.0, 0.0, 1.0, 0.0, 0.0, 1.0, 0.0, 0.0, 1.0, 0.0, 0.0, 1.0, 0.0, 0.0, 1.0, 0.0, 0.0, 1.0, 0.0, 0.0, 1.0, 0.0, 0.0, 0.0, -1.0, 2.857e-07, 0.0, -1.0, 2.857e-07, 0.0, -1.0, 0.0, 0.0, -1.0, 0.0, 1.0, 0.0, 0.0, 1.0, 0.0, 0.0, 1.0, 0.0, 0.0, 1.0, 0.0, 0.0, 1.0, 0.0, 0.0, 1.0, 0.0, 0.0, 1.0, 0.0, 0.0, 1.0, 0.0, 2.857e-07, 0.0, -1.0, 0.0, 0.0, -1.0, 0.0, 0.0, -1.0, 2.857e-07, 0.0, -1.0, 0.0, -1.0, 0.0, 0.0, -1.0, 0.0, 0.0, -1.0, 0.0, 0.0, -1.0, 0.0, -1.0, 0.0, 0.0, -1.0, 0.0, 0.0, -1.0, 0.0, 0.0, -1.0, 0.0, 0.0, 0.0, 0.0, 1.0, 0.0, 0.0, 1.0, 0.0, 0.0, 1.0, 0.0, 0.0, 1.0, 1.0, 0.0, 0.0, 1.0, 0.0, 0.0, 1.0, -1.007e-07, 0.0, 1.0, -1.007e-07, 0.0, 0.0, -0.7071, -0.7071, 0.0, -0.7071, -0.7071, 0.0, -0.7071, -0.7071, 0.0, -0.7071, -0.7071, 2.857e-07, 0.0, -1.0, 2.857e-07, 0.0, -1.0, 2.857e-07, 0.0, -1.0, 2.857e-07, 0.0, -1.0, 0.5773, 0.5774, -0.5774, 0.5773, 0.5774, -0.5774, 0.5773, 0.5774, -0.5774, 0.5774, -0.5773, -0.5774, 0.5774, -0.5773, -0.5774, 0.5774, -0.5773, -0.5774, 0.7071, 0.0, -0.7071, 0.7071, 0.0, -0.7071, 0.7071, 0.0, -0.7071, 0.7071, 0.0, -0.7071, 0.0, 0.7071, -0.7071, 0.0, 0.7071, -0.7071, 0.0, 0.7071, -0.7071, 0.0, 0.7071, -0.7071, 0.0, 0.7071, 0.7071, 0.0, 0.7071, 0.7071, 0.0, 0.7071, 0.7071, 0.0, 0.7071, 0.7071, 0.0, 0.7071, -0.7071, 0.0, 0.7071, -0.7071, 0.0, 0.7071, -0.7071, 0.0, 0.7071, -0.7071, -0.7071, 0.0, -0.7071, -0.7071, 0.0, -0.7071, -0.7071, 0.0, -0.7071, -0.7071, 0.0, -0.7071, 0.0, -0.7071, -0.7071, 0.0, -0.7071, -0.7071, 0.0, -0.7071, -0.7071, 0.0, -0.7071, -0.7071, 0.0, 0.0, 1.0, 0.0, 0.0, 1.0, 0.0, 0.0, 1.0, 0.0, 0.0, 1.0, 0.7071, 0.0, 0.7071, 0.7071, 0.0, 0.7071, 0.7071, 0.0, 0.7071, 0.7071, 0.0, 0.7071, -1.0, 0.0, 0.0, -1.0, 0.0, 0.0, -1.0, 0.0, 0.0, -1.0, 0.0, 0.0, 0.0, 0.0, -1.0, 0.0, 0.0, -1.0, 0.0, 0.0, -1.0, 0.0, 0.0, -1.0, 1.0, 0.0, 0.0, 1.0, 0.0, 0.0, 1.0, 0.0, 0.0, 1.0, 0.0, 0.0, 0.0, 0.0, 1.0, 0.0, 0.0, 1.0, 0.0, 0.0, 1.0, 0.0, 0.0, 1.0, -1.0, 0.0, 0.0, -1.0, 0.0, 0.0, -1.0, 0.0, 0.0, -1.0, 0.0, 0.0, 0.0, 0.0, -1.0, 0.0, 0.0, -1.0, 0.0, 0.0, -1.0, 0.0, 0.0, -1.0, -0.5773, 0.5773, -0.5774, -0.5773, 0.5773, -0.5774, -0.5773, 0.5773, -0.5774, -0.5774, -0.5773, -0.5774, -0.5774, -0.5773, -0.5774, -0.5774, -0.5773, -0.5774, -0.7071, 0.0, -0.7071, -0.7071, 0.0, -0.7071, -0.7071, 0.0, -0.7071, -0.7071, 0.0, -0.7071, 0.7071, 0.0, -0.7071, 0.7071, 0.0, -0.7071, 0.7071, 0.0, -0.7071, 0.7071, 0.0, -0.7071, -0.7071, 0.0, 0.7071, -0.7071, 0.0, 0.7071, -0.7071, 0.0, 0.7071, -0.7071, 0.0, 0.7071])] * 3)])

# ---- objects
ob_light_noimp = bpy.data.objects.new('Light-noimp', light_light)
ob_camera_noimp = bpy.data.objects.new('Camera-noimp', cam_camera)
ob_ingredients_box_lid = bpy.data.objects.new('Ingredients_Box_Lid', me_ingredients_box_lid)
ob_ingredients_box = bpy.data.objects.new('Ingredients_Box', me_ingredients_box_001)

# ---- transforms, parenting, visibility, modifiers, constraints
ob_light_noimp.location = (4.076, 1.005, 5.904)
ob_light_noimp.rotation_euler = (0.6503, 0.05522, 1.866)
ob_light_noimp.lock_rotations_4d = False
ob_light_noimp.empty_display_type = 'ARROWS'
ob_light_noimp.color = (0.0, 0.0, 0.0, 0.0)
ob_light_noimp.lineart.crease_threshold = 0.0
ob_camera_noimp.location = (7.359, -6.926, 4.958)
ob_camera_noimp.rotation_euler = (1.109, 0.0, 0.8149)
ob_camera_noimp.lock_rotations_4d = False
ob_camera_noimp.empty_display_type = 'ARROWS'
ob_camera_noimp.color = (0.0, 0.0, 0.0, 0.0)
ob_camera_noimp.display_type = 'WIRE'
ob_camera_noimp.lineart.crease_threshold = 0.0
ob_ingredients_box_lid.location = (0.0, 0.0, 0.0)
ob_ingredients_box_lid.rotation_euler = (1.571, -0.0, 0.0)
ob_ingredients_box.location = (0.0, 0.0, 0.0)
ob_ingredients_box.rotation_euler = (1.571, -0.0, 0.0)

# ---- collection membership
col_collection.objects.link(ob_light_noimp)
col_collection.objects.link(ob_camera_noimp)
col_collection.objects.link(ob_ingredients_box_lid)
col_collection.objects.link(ob_ingredients_box)

# ---- scene / render settings (as saved in the file)
scene.camera = ob_camera_noimp
scene.frame_start = 1; scene.frame_end = 250; scene.frame_set(1)
scene.render.engine = 'BLENDER_EEVEE_NEXT'
scene.render.bake_bias = 0.0
scene.render.bake_samples = 0
scene.cycles.sampling_pattern = 'TABULATED_SOBOL'
scene.eevee.use_volume_custom_range = False
bpy.context.view_layer.update()
